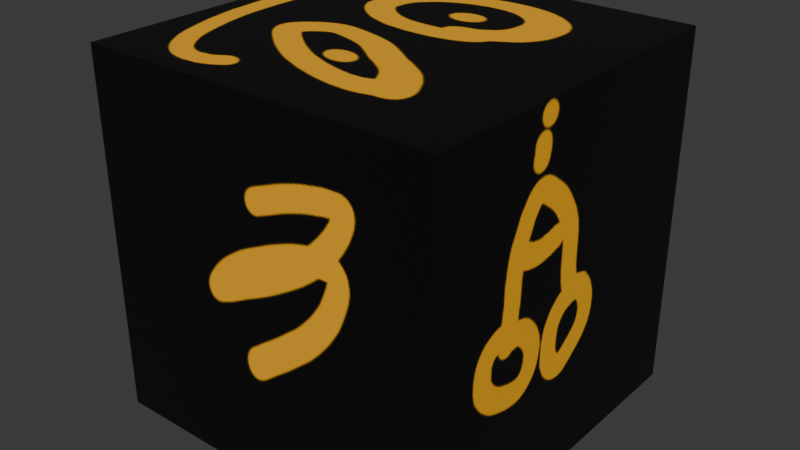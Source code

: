 # Source: box.blend  (saved by Blender 4.4.30; exported with 4.5.12 LTS)
import bpy
from mathutils import Matrix  # noqa: F401  (used for matrix-valued properties, if any)

bpy.ops.wm.read_factory_settings(use_empty=True)
scene = bpy.context.scene
scene.name = 'Scene'

# ---- collections
col_collection = bpy.data.collections.new('Collection'); scene.collection.children.link(col_collection)

# ---- images (referenced by path relative to the original .blend; pixels are not part of the script)
import os
ASSET_DIR = os.environ.get("B2B_ASSET_DIR", "")  # directory of the original .blend (textures are referenced by path, not embedded)
HERE = os.path.dirname(os.path.abspath(__file__))  # packed textures are extracted next to this script under _unpacked/

def load_image(name, relpath, width, height, colorspace="sRGB"):
    """Load a texture the original file referenced (path relative to the .blend, or extracted next to this script)."""
    p = next((c for c in (os.path.join(HERE, relpath), os.path.join(ASSET_DIR, relpath)) if relpath and os.path.exists(c)), "")
    if p:
        img = bpy.data.images.load(p, check_existing=True)
        img.name = name
    else:  # same state as the original file: an image datablock whose file is absent (Cycles renders it pink)
        img = bpy.data.images.new(name, width, height)
        img.source = "FILE"
        img.filepath = "//" + (relpath or name)
    img.colorspace_settings.name = colorspace
    return img
img_nigga = load_image('Nigga', '_unpacked/Nigga.09210175.png', 1024, 1024, 'sRGB')

# ---- materials (node trees are filled in below, after node groups)
mat_default = bpy.data.materials.new('Default')

# ---- material node trees
mat_default.use_nodes = True; mat_default.node_tree.nodes.clear()
_N = mat_default.node_tree.nodes; _L = mat_default.node_tree.links
n0 = _N.new('ShaderNodeBsdfPrincipled'); n0.name = 'Principled BSDF'; n0.location = (10, 300)
n1 = _N.new('ShaderNodeOutputMaterial'); n1.name = 'Material Output'; n1.location = (300, 300)
n2 = _N.new('ShaderNodeTexImage'); n2.name = 'Image Texture'; n2.location = (-339, 191)
n2.image = img_nigga
_L.new(n0.outputs[0], n1.inputs[0])
_L.new(n2.outputs[0], n0.inputs[0])
n1.is_active_output = True

# ---- world
world_world = bpy.data.worlds.new('World'); scene.world = world_world
world_world.use_nodes = True; world_world.node_tree.nodes.clear()
_N = world_world.node_tree.nodes; _L = world_world.node_tree.links
n0 = _N.new('ShaderNodeOutputWorld'); n0.name = 'World Output'; n0.location = (300, 300)
n1 = _N.new('ShaderNodeBackground'); n1.name = 'Background'; n1.location = (10, 300)
n1.inputs[0].default_value = (0.05088, 0.05088, 0.05088, 1.0)
_L.new(n1.outputs[0], n0.inputs[0])
n0.is_active_output = True
world_world.color = (0.05088, 0.05088, 0.05088)
world_world.sun_shadow_jitter_overblur = 0.0

# ---- meshes
me_cube_003 = bpy.data.meshes.new('Cube.003')
me_cube_003.from_pydata([(-1.0, -1.0, -1.0), (-1.0, -1.0, 1.0), (-1.0, 1.0, -1.0), (-1.0, 1.0, 1.0), (1.0, -1.0, -1.0), (1.0, -1.0, 1.0), (1.0, 1.0, -1.0), (1.0, 1.0, 1.0)], [], [(0, 1, 3, 2), (2, 3, 7, 6), (6, 7, 5, 4), (4, 5, 1, 0), (2, 6, 4, 0), (7, 3, 1, 5)])
_uv = me_cube_003.uv_layers.new(name='UVMap')
_uv.uv.foreach_set('vector', [0.375, 0.0, 0.625, 0.0, 0.625, 0.25, 0.375, 0.25, 0.375, 0.25, 0.625, 0.25, 0.625, 0.5, 0.375, 0.5, 0.375, 0.5, 0.625, 0.5, 0.625, 0.75, 0.375, 0.75, 0.375, 0.75, 0.625, 0.75, 0.625, 1.0, 0.375, 1.0, 0.125, 0.5, 0.375, 0.5, 0.375, 0.75, 0.125, 0.75, 0.625, 0.5, 0.875, 0.5, 0.875, 0.75, 0.625, 0.75])
me_cube_003.materials.append(mat_default)
me_cube_003.update()

# ---- objects
ob_cube = bpy.data.objects.new('Cube', me_cube_003)

# ---- transforms, parenting, visibility, modifiers, constraints
ob_cube.location = (0.0, 0.0, 0.0)

# ---- collection membership
col_collection.objects.link(ob_cube)

# ---- scene / render settings (as saved in the file)
scene.frame_start = 1; scene.frame_end = 250; scene.frame_set(1)
scene.render.engine = 'BLENDER_EEVEE_NEXT'
bpy.context.view_layer.update()

# ---- added for rendering (the .blend has no active camera and no usable light): camera, sun
cam_auto = bpy.data.cameras.new('AutoCamera')
cam_auto.lens = 50.0
cam_auto.sensor_width = 36.0
cam_auto.clip_end = 1000.0
ob_auto_camera = bpy.data.objects.new('AutoCamera', cam_auto)
scene.collection.objects.link(ob_auto_camera)
ob_auto_camera.location = (3.20507, -3.84609, 2.56406)
ob_auto_camera.rotation_euler = (1.09748, -7.21219e-08, 0.694738)
scene.camera = ob_auto_camera
light_auto_sun = bpy.data.lights.new('AutoSun', 'SUN')
light_auto_sun.energy = 3.0
light_auto_sun.angle = 0.0523599
ob_auto_sun = bpy.data.objects.new('AutoSun', light_auto_sun)
scene.collection.objects.link(ob_auto_sun)
ob_auto_sun.rotation_euler = (0.872665, 0.174533, 0.523599)
bpy.context.view_layer.update()
